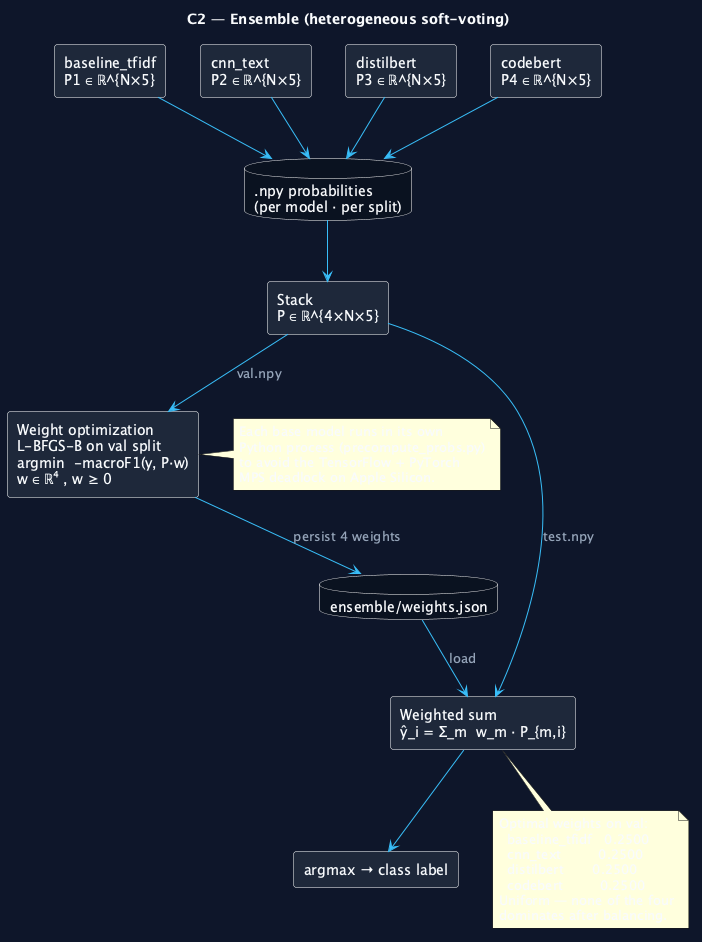

The diagram above was rendered by PlantUML. Its source (embedded in the PNG):
@startuml 07_architecture_ensemble
' Figure 7 — Heterogeneous Soft-Voting Ensemble (zoom)

skinparam backgroundColor #0F172A
skinparam shadowing false
skinparam defaultFontName "Fira Sans"
skinparam defaultFontColor #F8FAFC

skinparam rectangle {
  BorderColor rgba(148,163,184,0.30)
  BackgroundColor #1E293B
  FontColor #F8FAFC
  RoundCorner 6
}
skinparam database {
  BorderColor rgba(148,163,184,0.30)
  BackgroundColor #0B1220
  FontColor #F8FAFC
}
skinparam ArrowColor #38BDF8
skinparam ArrowFontColor #94A3B8
skinparam ArrowFontName "Fira Code"

title C2 — Ensemble (heterogeneous soft-voting)

rectangle "baseline_tfidf\nP1 ∈ ℝ^{N×5}" as P1
rectangle "cnn_text\nP2 ∈ ℝ^{N×5}" as P2
rectangle "distilbert\nP3 ∈ ℝ^{N×5}" as P3
rectangle "codebert\nP4 ∈ ℝ^{N×5}" as P4

database ".npy probabilities\n(per model · per split)" as PROBS

rectangle "Stack\nP ∈ ℝ^{4×N×5}" as STACK
rectangle "Weight optimization\nL-BFGS-B on val split\nargmin  -macroF1(y, P·w)\nw ∈ ℝ⁴ , w ≥ 0" as OPT
rectangle "Weighted sum\nŷ_i = Σ_m  w_m · P_{m,i}" as VOTE
rectangle "argmax → class label" as OUT

database "ensemble/weights.json" as W

P1 --> PROBS
P2 --> PROBS
P3 --> PROBS
P4 --> PROBS
PROBS --> STACK
STACK --> OPT  : val.npy
OPT --> W      : persist 4 weights
STACK --> VOTE : test.npy
W --> VOTE     : load
VOTE --> OUT

note right of OPT
  Each base model runs in its own
  Python process (precompute_probs.py)
  to avoid the TensorFlow + PyTorch
  MPS deadlock on Apple Silicon.
end note

note bottom of VOTE
  Optimal weights on val:
    baseline_tfidf   0.2500
    cnn_text         0.2500
    distilbert       0.2500
    codebert         0.2500
  Uniform — none of the four
  dominates after balancing.
end note

@enduml